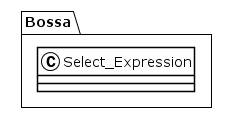

The diagram above was rendered by PlantUML. Its source (embedded in the PNG):
@startuml
!theme plain
package Bossa {
class Select_Expression {
}
}
@enduml